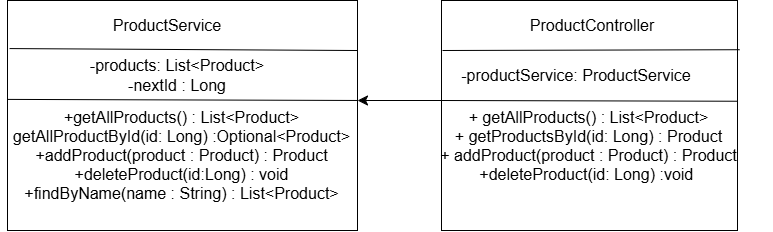

The diagram above was exported from draw.io. Its source (the exported page's mxGraphModel, read from the mxfile embedded in the PNG):
<mxGraphModel dx="2531" dy="999" grid="1" gridSize="10" guides="1" tooltips="1" connect="1" arrows="1" fold="1" page="1" pageScale="1" pageWidth="827" pageHeight="1169" math="0" shadow="0">
  <root>
    <mxCell id="0" />
    <mxCell id="1" parent="0" />
    <mxCell id="p1x6T4zVG-af8JSqsvyJ-1" parent="1" style="rounded=0;whiteSpace=wrap;html=1;" value="" vertex="1">
      <mxGeometry height="230" width="350" x="-20" y="80" as="geometry" />
    </mxCell>
    <mxCell id="p1x6T4zVG-af8JSqsvyJ-2" parent="1" style="rounded=0;whiteSpace=wrap;html=1;" value="" vertex="1">
      <mxGeometry height="230" width="296" x="414" y="80" as="geometry" />
    </mxCell>
    <mxCell id="p1x6T4zVG-af8JSqsvyJ-3" edge="1" parent="1" source="p1x6T4zVG-af8JSqsvyJ-1" style="endArrow=none;html=1;rounded=0;fontSize=12;startSize=8;endSize=8;curved=1;exitX=0.006;exitY=0.209;exitDx=0;exitDy=0;exitPerimeter=0;endFill=0;" value="">
      <mxGeometry height="50" relative="1" width="50" as="geometry">
        <mxPoint x="71.27999999999997" y="129" as="sourcePoint" />
        <mxPoint x="330" y="130.01" as="targetPoint" />
      </mxGeometry>
    </mxCell>
    <mxCell id="p1x6T4zVG-af8JSqsvyJ-4" edge="1" parent="1" source="p1x6T4zVG-af8JSqsvyJ-1" style="endArrow=none;html=1;rounded=0;fontSize=12;startSize=8;endSize=8;curved=1;exitX=0;exitY=0.43;exitDx=0;exitDy=0;exitPerimeter=0;endFill=0;" value="">
      <mxGeometry height="50" relative="1" width="50" x="0.1892" as="geometry">
        <Array as="points">
          <mxPoint x="340" y="180" />
        </Array>
        <mxPoint x="10" y="180" as="sourcePoint" />
        <mxPoint x="330" y="180" as="targetPoint" />
      </mxGeometry>
    </mxCell>
    <mxCell id="p1x6T4zVG-af8JSqsvyJ-5" edge="1" parent="1" style="endArrow=none;html=1;rounded=0;fontSize=12;startSize=8;endSize=8;curved=1;exitX=0.004;exitY=0.213;exitDx=0;exitDy=0;exitPerimeter=0;endFill=0;entryX=1.007;entryY=0.214;entryDx=0;entryDy=0;entryPerimeter=0;" target="p1x6T4zVG-af8JSqsvyJ-2" value="">
      <mxGeometry height="50" relative="1" width="50" as="geometry">
        <mxPoint x="415" y="130" as="sourcePoint" />
        <mxPoint x="684" y="131" as="targetPoint" />
      </mxGeometry>
    </mxCell>
    <mxCell id="p1x6T4zVG-af8JSqsvyJ-6" edge="1" parent="1" style="endArrow=none;html=1;rounded=0;fontSize=12;startSize=8;endSize=8;curved=1;exitX=0.004;exitY=0.213;exitDx=0;exitDy=0;exitPerimeter=0;endFill=0;entryX=1.001;entryY=0.438;entryDx=0;entryDy=0;entryPerimeter=0;" target="p1x6T4zVG-af8JSqsvyJ-2" value="">
      <mxGeometry height="50" relative="1" width="50" as="geometry">
        <mxPoint x="415" y="180" as="sourcePoint" />
        <mxPoint x="684" y="181" as="targetPoint" />
      </mxGeometry>
    </mxCell>
    <mxCell id="p1x6T4zVG-af8JSqsvyJ-7" parent="1" style="text;html=1;whiteSpace=wrap;strokeColor=none;fillColor=none;align=center;verticalAlign=middle;rounded=0;fontSize=16;" value="ProductService" vertex="1">
      <mxGeometry height="30" width="120" x="80" y="90" as="geometry" />
    </mxCell>
    <mxCell id="p1x6T4zVG-af8JSqsvyJ-8" parent="1" style="text;html=1;whiteSpace=wrap;strokeColor=none;fillColor=none;align=center;verticalAlign=middle;rounded=0;fontSize=16;" value="ProductController" vertex="1">
      <mxGeometry height="30" width="130" x="500" y="90" as="geometry" />
    </mxCell>
    <mxCell id="p1x6T4zVG-af8JSqsvyJ-9" parent="1" style="text;html=1;whiteSpace=wrap;strokeColor=none;fillColor=none;align=center;verticalAlign=middle;rounded=0;fontSize=16;" value="-products: List&amp;lt;Product&amp;gt;&lt;div&gt;-nextId : Long&lt;/div&gt;" vertex="1">
      <mxGeometry height="30" width="200" x="50" y="140" as="geometry" />
    </mxCell>
    <mxCell id="p1x6T4zVG-af8JSqsvyJ-10" parent="1" style="text;html=1;whiteSpace=wrap;strokeColor=none;fillColor=none;align=center;verticalAlign=middle;rounded=0;fontSize=16;" value="+getAllProducts() : List&amp;lt;Product&amp;gt;&lt;div&gt;getAllProductById(id: Long) :Optional&amp;lt;Product&amp;gt;&lt;/div&gt;&lt;div&gt;+addProduct(product : Product) : Product&lt;/div&gt;&lt;div&gt;+deleteProduct(id:Long) : void&lt;/div&gt;&lt;div&gt;+findByName(name : String) : List&amp;lt;Product&amp;gt;&lt;/div&gt;" vertex="1">
      <mxGeometry height="30" width="365" x="-27.5" y="220" as="geometry" />
    </mxCell>
    <mxCell id="p1x6T4zVG-af8JSqsvyJ-12" parent="1" style="text;html=1;whiteSpace=wrap;strokeColor=none;fillColor=none;align=center;verticalAlign=middle;rounded=0;fontSize=16;" value="-productService: ProductService" vertex="1">
      <mxGeometry height="30" width="250" x="424" y="140" as="geometry" />
    </mxCell>
    <mxCell id="p1x6T4zVG-af8JSqsvyJ-14" parent="1" style="text;html=1;whiteSpace=wrap;strokeColor=none;fillColor=none;align=center;verticalAlign=middle;rounded=0;fontSize=16;" value="+ getAllProducts() : List&amp;lt;Product&amp;gt;&lt;div&gt;+ getProductsById(id: Long) : Product&lt;/div&gt;&lt;div&gt;+ addProduct(product : Product) : Product&lt;/div&gt;&lt;div&gt;+deleteProduct(id: Long) :void&amp;nbsp;&lt;br&gt;&lt;div&gt;&lt;br&gt;&lt;/div&gt;&lt;/div&gt;" vertex="1">
      <mxGeometry height="30" width="365" x="379.5" y="220" as="geometry" />
    </mxCell>
    <mxCell id="p1x6T4zVG-af8JSqsvyJ-15" edge="1" parent="1" style="endArrow=classic;html=1;rounded=0;strokeColor=default;align=center;verticalAlign=middle;fontFamily=Helvetica;fontSize=12;fontColor=default;labelBackgroundColor=default;startSize=8;endSize=8;curved=1;" value="">
      <mxGeometry height="50" relative="1" width="50" as="geometry">
        <mxPoint x="420" y="180" as="sourcePoint" />
        <mxPoint x="330" y="180" as="targetPoint" />
      </mxGeometry>
    </mxCell>
  </root>
</mxGraphModel>